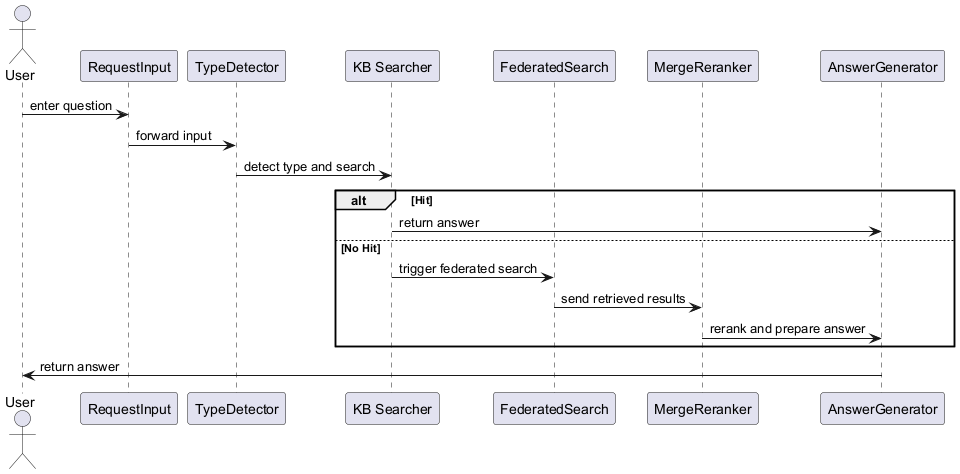

The diagram above was rendered by PlantUML. Its source (embedded in the PNG):
@startuml
actor User
participant "RequestInput" as RI
participant "TypeDetector" as TD
participant "KB Searcher" as KBS
participant "FederatedSearch" as FS
participant "MergeReranker" as MR
participant "AnswerGenerator" as AG

User -> RI : enter question
RI -> TD : forward input
TD -> KBS : detect type and search
alt Hit
    KBS -> AG : return answer
else No Hit
    KBS -> FS : trigger federated search
    FS -> MR : send retrieved results
    MR -> AG : rerank and prepare answer
end
AG -> User : return answer
@enduml